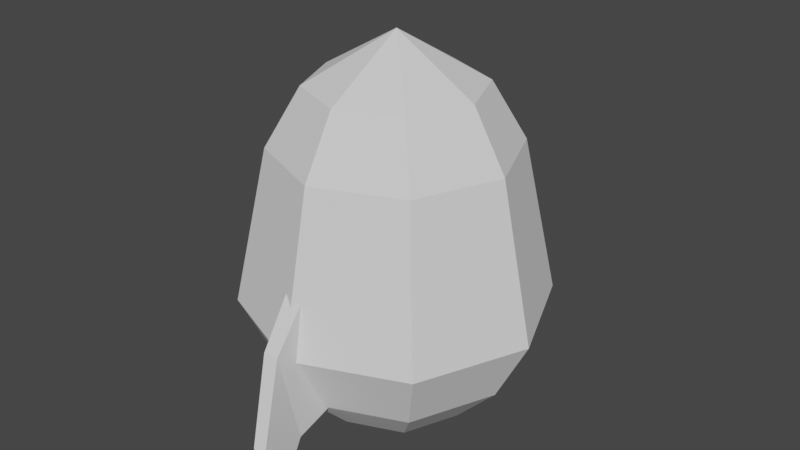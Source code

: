 # Source: spaceship.blend  (saved by Blender 2.82.7; exported with 4.5.12 LTS)
import bpy
from mathutils import Matrix  # noqa: F401  (used for matrix-valued properties, if any)

bpy.ops.wm.read_factory_settings(use_empty=True)
scene = bpy.context.scene
scene.name = 'Scene'

# ---- collections
col_collection = bpy.data.collections.new('Collection'); scene.collection.children.link(col_collection)

# ---- world
world_world = bpy.data.worlds.new('World'); scene.world = world_world
world_world.use_nodes = True; world_world.node_tree.nodes.clear()
_N = world_world.node_tree.nodes; _L = world_world.node_tree.links
n0 = _N.new('ShaderNodeOutputWorld'); n0.name = 'World Output'; n0.location = (300, 300)
n1 = _N.new('ShaderNodeBackground'); n1.name = 'Background'; n1.location = (10, 300)
n1.inputs[0].default_value = (0.05088, 0.05088, 0.05088, 1.0)
_L.new(n1.outputs[0], n0.inputs[0])
n0.is_active_output = True
world_world.color = (0.05088, 0.05088, 0.05088)
world_world.use_sun_shadow = False
world_world.sun_shadow_jitter_overblur = 0.0

# ---- meshes
me_cylinder = bpy.data.meshes.new('Cylinder')
me_cylinder.from_pydata([(-8.141e-09, 0.5849, -1.0), (0.0, 0.92, -0.6564), (0.4136, 0.4136, -1.0), (0.6505, 0.6505, -0.6564), (0.5849, -2.557e-08, -1.0), (0.92, -4.021e-08, -0.6564), (0.4136, -0.4136, -1.0), (0.6505, -0.6505, -0.6564), (-5.927e-08, -0.5849, -1.0), (-8.043e-08, -0.92, -0.6564), (-0.4136, -0.4136, -1.0), (-0.6505, -0.6505, -0.6564), (-0.5849, 6.975e-09, -1.0), (-0.92, 1.097e-08, -0.6564), (-0.4136, 0.4136, -1.0), (-0.6505, 0.6505, -0.6564), (0.8646, 0.7009, -0.02581), (3.139e-09, 1.181, -0.1483), (1.1, -0.1258, -0.01514), (0.8671, -0.6892, -0.01514), (-1.001e-07, -1.181, -0.1483), (-0.8354, -0.8354, -0.1483), (-1.181, 1.548e-08, -0.1483), (-0.8354, 0.8354, -0.1483), (0.717, 0.5533, 0.9378), (-1.495e-09, 0.9196, 1.06), (0.8964, -0.1258, 0.9271), (0.7228, -0.5448, 0.9271), (-8.189e-08, -0.9196, 1.06), (-0.6503, -0.6503, 1.06), (-0.9196, 1.097e-08, 1.06), (-0.6503, 0.6503, 1.06), (0.4645, 0.4645, 1.507), (-4.243e-09, 0.6569, 1.507), (0.6569, -2.714e-08, 1.507), (0.4645, -0.4645, 1.507), (-6.167e-08, -0.6569, 1.507), (-0.4645, -0.4645, 1.507), (-0.6569, 9.409e-09, 1.507), (-0.4645, 0.4645, 1.507), (0.0, -1.129e-08, 1.891), (0.8354, -0.8354, -0.1483), (1.107, 0.1157, -0.02581), (0.6503, -0.6503, 1.06), (0.8982, 0.1157, 0.9378), (0.08052, -1.468, -1.081), (0.07255, -1.572, -0.6161), (-0.1035, -0.6071, -0.6242), (-0.1228, -0.8603, 0.5032), (0.1836, -1.463, -1.079), (0.1757, -1.568, -0.6133), (0.06855, -0.5997, -0.6196), (0.04925, -0.8529, 0.5078), (-0.02269, -1.163, -0.7543), (-0.03521, -1.327, -0.02242), (0.09402, -1.158, -0.7512), (0.0815, -1.322, -0.01929), (0.05825, 1.537, -1.063), (0.05857, 1.642, -0.5982), (0.1005, 0.6681, -0.6028), (0.1013, 0.922, 0.5246), (-0.04426, 1.526, -1.061), (-0.04394, 1.63, -0.5954), (-0.07048, 0.6482, -0.5982), (-0.06971, 0.9021, 0.5292), (0.03989, 1.223, -0.734), (0.04038, 1.388, -0.002155), (-0.07614, 1.21, -0.7309), (-0.07565, 1.375, 0.0009709), (1.181, -5.026e-08, -0.1483), (0.8354, 0.8354, -0.1483), (0.9196, -4.02e-08, 1.06), (0.6503, 0.6503, 1.06), (-0.8696, 0.6777, -0.004695), (-1.094, 0.1357, -0.004695), (-0.8945, 0.1357, 0.9166), (-0.7285, 0.5366, 0.9166), (-0.6777, -0.8696, -0.004695), (-0.1357, -1.094, -0.004695), (-0.1357, -0.8945, 0.9166), (-0.5366, -0.7285, 0.9166), (0.6777, 0.8696, -0.004695), (0.1357, 1.094, -0.004695), (0.1357, 0.8945, 0.9166), (0.5366, 0.7285, 0.9166), (-0.1357, 1.094, -0.004695), (-0.6777, 0.8696, -0.004695), (-0.5366, 0.7285, 0.9166), (-0.1357, 0.8945, 0.9166), (-1.094, -0.1357, -0.004695), (-0.8696, -0.6777, -0.004695), (-0.7285, -0.5366, 0.9166), (-0.8945, -0.1357, 0.9166), (0.1357, -1.094, -0.004695), (0.6777, -0.8696, -0.004695), (0.5366, -0.7285, 0.9166), (0.1357, -0.8945, 0.9166)], [], [(0, 1, 3, 2), (2, 3, 5, 4), (4, 5, 7, 6), (6, 7, 9, 8), (8, 9, 11, 10), (10, 11, 13, 12), (1, 15, 23, 17), (12, 13, 15, 14), (14, 15, 1, 0), (0, 2, 4, 6, 8, 10, 12, 14), (73, 74, 75, 76), (3, 1, 17, 70), (7, 5, 69, 41), (13, 11, 21, 22), (9, 7, 41, 20), (15, 13, 22, 23), (5, 3, 70, 69), (11, 9, 20, 21), (30, 29, 37, 38), (77, 78, 79, 80), (19, 18, 26, 27), (81, 82, 83, 84), (85, 86, 87, 88), (89, 90, 91, 92), (93, 94, 95, 96), (42, 16, 24, 44), (28, 43, 35, 36), (71, 72, 32, 34), (31, 30, 38, 39), (29, 28, 36, 37), (43, 71, 34, 35), (72, 25, 33, 32), (25, 31, 39, 33), (32, 33, 40), (33, 39, 40), (39, 38, 40), (38, 37, 40), (37, 36, 40), (36, 35, 40), (35, 34, 40), (34, 32, 40), (18, 19, 41, 69), (27, 26, 71, 43), (26, 18, 69, 71), (19, 27, 43, 41), (53, 54, 48, 47), (47, 48, 52, 51), (55, 56, 50, 49), (49, 50, 46, 45), (53, 55, 49, 45), (56, 54, 46, 50), (52, 48, 54, 56), (47, 51, 55, 53), (51, 52, 56, 55), (45, 46, 54, 53), (65, 66, 60, 59), (59, 60, 64, 63), (67, 68, 62, 61), (61, 62, 58, 57), (65, 67, 61, 57), (68, 66, 58, 62), (64, 60, 66, 68), (59, 63, 67, 65), (63, 64, 68, 67), (57, 58, 66, 65), (16, 42, 69, 70), (44, 24, 72, 71), (42, 44, 71, 69), (24, 16, 70, 72), (23, 22, 74, 73), (22, 30, 75, 74), (30, 31, 76, 75), (31, 23, 73, 76), (21, 20, 78, 77), (20, 28, 79, 78), (28, 29, 80, 79), (29, 21, 77, 80), (70, 17, 82, 81), (17, 25, 83, 82), (25, 72, 84, 83), (72, 70, 81, 84), (17, 23, 86, 85), (23, 31, 87, 86), (31, 25, 88, 87), (25, 17, 85, 88), (22, 21, 90, 89), (21, 29, 91, 90), (29, 30, 92, 91), (30, 22, 89, 92), (20, 41, 94, 93), (41, 43, 95, 94), (43, 28, 96, 95), (28, 20, 93, 96)])
_uv = me_cylinder.uv_layers.new(name='UVMap')
_uv.uv.foreach_set('vector', [0.3787, 0.9528, 0.3787, 0.9792, 0.3721, 0.9792, 0.3721, 0.9528, 0.3721, 0.9528, 0.3721, 0.9792, 0.3655, 0.9792, 0.3655, 0.9528, 0.3655, 0.9528, 0.3655, 0.9792, 0.359, 0.9792, 0.359, 0.9528, 0.359, 0.9528, 0.359, 0.9792, 0.3524, 0.9792, 0.3524, 0.9528, 0.3524, 0.9528, 0.3524, 0.9792, 0.3458, 0.9792, 0.3458, 0.9528, 0.3458, 0.9528, 0.3458, 0.9792, 0.3392, 0.9792, 0.3392, 0.9528, 0.326, 0.9792, 0.3326, 0.9792, 0.3326, 0.9792, 0.326, 0.9792, 0.3392, 0.9528, 0.3392, 0.9792, 0.3326, 0.9792, 0.3326, 0.9528, 0.3326, 0.9528, 0.3326, 0.9792, 0.326, 0.9792, 0.326, 0.9528, 0.3655, 0.9523, 0.3745, 0.9485, 0.3782, 0.9396, 0.3745, 0.9306, 0.3655, 0.9269, 0.3566, 0.9306, 0.3529, 0.9396, 0.3566, 0.9485, 0.1368, 0.9575, 0.1412, 0.9575, 0.141, 0.9575, 0.137, 0.9575, 0.3721, 0.9792, 0.3787, 0.9792, 0.3787, 0.9792, 0.3721, 0.9792, 0.359, 0.9792, 0.3655, 0.9792, 0.3655, 0.9792, 0.359, 0.9792, 0.3392, 0.9792, 0.3458, 0.9792, 0.3458, 0.9792, 0.3392, 0.9792, 0.3524, 0.9792, 0.359, 0.9792, 0.359, 0.9792, 0.3524, 0.9792, 0.3326, 0.9792, 0.3392, 0.9792, 0.3392, 0.9792, 0.3326, 0.9792, 0.3655, 0.9792, 0.3721, 0.9792, 0.3721, 0.9792, 0.3655, 0.9792, 0.3458, 0.9792, 0.3524, 0.9792, 0.3524, 0.9792, 0.3458, 0.9792, 0.7349, 0.9733, 0.7414, 0.9733, 0.7414, 0.9733, 0.7349, 0.9733, 0.15, 0.9575, 0.1544, 0.9575, 0.1542, 0.9575, 0.1502, 0.9575, 0.1631, 0.9575, 0.1677, 0.9575, 0.1675, 0.9575, 0.1633, 0.9575, 0.1764, 0.9575, 0.1808, 0.9575, 0.1806, 0.9575, 0.1766, 0.9575, 0.1302, 0.9575, 0.1346, 0.9575, 0.1344, 0.9575, 0.1304, 0.9575, 0.1434, 0.9575, 0.1478, 0.9575, 0.1476, 0.9575, 0.1436, 0.9575, 0.1566, 0.9575, 0.161, 0.9575, 0.1608, 0.9575, 0.1568, 0.9575, 0.1696, 0.9575, 0.1743, 0.9575, 0.1742, 0.9575, 0.1698, 0.9575, 0.748, 0.9733, 0.7546, 0.9733, 0.7546, 0.9733, 0.748, 0.9733, 0.7612, 0.9733, 0.7678, 0.9733, 0.7678, 0.9733, 0.7612, 0.9733, 0.7283, 0.9733, 0.7349, 0.9733, 0.7349, 0.9733, 0.7283, 0.9733, 0.7414, 0.9733, 0.748, 0.9733, 0.748, 0.9733, 0.7414, 0.9733, 0.7546, 0.9733, 0.7612, 0.9733, 0.7612, 0.9733, 0.7546, 0.9733, 0.7678, 0.9733, 0.7744, 0.9733, 0.7744, 0.9733, 0.7678, 0.9733, 0.7217, 0.9733, 0.7283, 0.9733, 0.7283, 0.9733, 0.7217, 0.9733, 0.5491, 0.9513, 0.5401, 0.955, 0.5401, 0.9424, 0.5401, 0.955, 0.5312, 0.9513, 0.5401, 0.9424, 0.5312, 0.9513, 0.5275, 0.9424, 0.5401, 0.9424, 0.5275, 0.9424, 0.5312, 0.9334, 0.5401, 0.9424, 0.5312, 0.9334, 0.5401, 0.9297, 0.5401, 0.9424, 0.5401, 0.9297, 0.5491, 0.9334, 0.5401, 0.9424, 0.5491, 0.9334, 0.5528, 0.9424, 0.5401, 0.9424, 0.5528, 0.9424, 0.5491, 0.9513, 0.5401, 0.9424, 0.7602, 0.9733, 0.7557, 0.9733, 0.7546, 0.9733, 0.7612, 0.9733, 0.7559, 0.9733, 0.76, 0.9733, 0.7612, 0.9733, 0.7546, 0.9733, 0.76, 0.9733, 0.7602, 0.9733, 0.7612, 0.9733, 0.7612, 0.9733, 0.7557, 0.9733, 0.7559, 0.9733, 0.7546, 0.9733, 0.7546, 0.9733, 0.5455, 0.9296, 0.5587, 0.9296, 0.5587, 0.9362, 0.5455, 0.9362, 0.7414, 0.9337, 0.7546, 0.9337, 0.7546, 0.9469, 0.7414, 0.9469, 0.5455, 0.956, 0.5587, 0.956, 0.5587, 0.9626, 0.5455, 0.9626, 0.5455, 0.9626, 0.5587, 0.9626, 0.5587, 0.9757, 0.5455, 0.9757, 0.5323, 0.956, 0.5455, 0.956, 0.5455, 0.9626, 0.5323, 0.9626, 0.5587, 0.956, 0.5719, 0.956, 0.5719, 0.9626, 0.5587, 0.9626, 0.5587, 0.9494, 0.5719, 0.9494, 0.5719, 0.956, 0.5587, 0.956, 0.5323, 0.9494, 0.5455, 0.9494, 0.5455, 0.956, 0.5323, 0.956, 0.5455, 0.9494, 0.5587, 0.9494, 0.5587, 0.956, 0.5455, 0.956, 0.5455, 0.923, 0.5587, 0.923, 0.5587, 0.9296, 0.5455, 0.9296, 0.5455, 0.9296, 0.5587, 0.9296, 0.5587, 0.9362, 0.5455, 0.9362, 0.7414, 0.9337, 0.7546, 0.9337, 0.7546, 0.9469, 0.7414, 0.9469, 0.5455, 0.956, 0.5587, 0.956, 0.5587, 0.9626, 0.5455, 0.9626, 0.5455, 0.9626, 0.5587, 0.9626, 0.5587, 0.9757, 0.5455, 0.9757, 0.5323, 0.956, 0.5455, 0.956, 0.5455, 0.9626, 0.5323, 0.9626, 0.5587, 0.956, 0.5719, 0.956, 0.5719, 0.9626, 0.5587, 0.9626, 0.5587, 0.9494, 0.5719, 0.9494, 0.5719, 0.956, 0.5587, 0.956, 0.5323, 0.9494, 0.5455, 0.9494, 0.5455, 0.956, 0.5323, 0.956, 0.5455, 0.9494, 0.5587, 0.9494, 0.5587, 0.956, 0.5455, 0.956, 0.5455, 0.923, 0.5587, 0.923, 0.5587, 0.9296, 0.5455, 0.9296, 0.7669, 0.9733, 0.7622, 0.9733, 0.7612, 0.9733, 0.7678, 0.9733, 0.7624, 0.9733, 0.7667, 0.9733, 0.7678, 0.9733, 0.7612, 0.9733, 0.7622, 0.9733, 0.7624, 0.9733, 0.7612, 0.9733, 0.7612, 0.9733, 0.7667, 0.9733, 0.7669, 0.9733, 0.7678, 0.9733, 0.7678, 0.9733, 0.7283, 0.9733, 0.7349, 0.9733, 0.7337, 0.9733, 0.7294, 0.9733, 0.7349, 0.9733, 0.7349, 0.9733, 0.7335, 0.9733, 0.7337, 0.9733, 0.7349, 0.9733, 0.7283, 0.9733, 0.7296, 0.9733, 0.7335, 0.9733, 0.7283, 0.9733, 0.7283, 0.9733, 0.7294, 0.9733, 0.7296, 0.9733, 0.7414, 0.9733, 0.748, 0.9733, 0.7469, 0.9733, 0.7426, 0.9733, 0.748, 0.9733, 0.748, 0.9733, 0.7467, 0.9733, 0.7469, 0.9733, 0.748, 0.9733, 0.7414, 0.9733, 0.7428, 0.9733, 0.7467, 0.9733, 0.7414, 0.9733, 0.7414, 0.9733, 0.7426, 0.9733, 0.7428, 0.9733, 0.7678, 0.9733, 0.7744, 0.9733, 0.7733, 0.9733, 0.769, 0.9733, 0.7744, 0.9733, 0.7744, 0.9733, 0.7731, 0.9733, 0.7733, 0.9733, 0.7744, 0.9733, 0.7678, 0.9733, 0.7691, 0.9733, 0.7731, 0.9733, 0.7678, 0.9733, 0.7678, 0.9733, 0.769, 0.9733, 0.7691, 0.9733, 0.7217, 0.9733, 0.7283, 0.9733, 0.7271, 0.9733, 0.7228, 0.9733, 0.7283, 0.9733, 0.7283, 0.9733, 0.7269, 0.9733, 0.7271, 0.9733, 0.7283, 0.9733, 0.7217, 0.9733, 0.723, 0.9733, 0.7269, 0.9733, 0.7217, 0.9733, 0.7217, 0.9733, 0.7228, 0.9733, 0.723, 0.9733, 0.7349, 0.9733, 0.7414, 0.9733, 0.7403, 0.9733, 0.736, 0.9733, 0.7414, 0.9733, 0.7414, 0.9733, 0.7401, 0.9733, 0.7403, 0.9733, 0.7414, 0.9733, 0.7349, 0.9733, 0.7362, 0.9733, 0.7401, 0.9733, 0.7349, 0.9733, 0.7349, 0.9733, 0.736, 0.9733, 0.7362, 0.9733, 0.748, 0.9733, 0.7546, 0.9733, 0.7535, 0.9733, 0.7492, 0.9733, 0.7546, 0.9733, 0.7546, 0.9733, 0.7533, 0.9733, 0.7535, 0.9733, 0.7546, 0.9733, 0.748, 0.9733, 0.7494, 0.9733, 0.7533, 0.9733, 0.748, 0.9733, 0.748, 0.9733, 0.7492, 0.9733, 0.7494, 0.9733])
me_cylinder.use_remesh_fix_poles = True
me_cylinder.use_remesh_preserve_attributes = False
me_cylinder.use_mirror_vertex_groups = False
me_cylinder.update()

# ---- objects
ob_cylinder = bpy.data.objects.new('Cylinder', me_cylinder)

# ---- transforms, parenting, visibility, modifiers, constraints
ob_cylinder.location = (0.0, 0.0, 1.018)
ob_cylinder.lineart.crease_threshold = 0.0

# ---- collection membership
col_collection.objects.link(ob_cylinder)

# ---- scene / render settings (as saved in the file)
scene.frame_start = 1; scene.frame_end = 250; scene.frame_set(1)
scene.render.engine = 'BLENDER_EEVEE_NEXT'
scene.cycles.use_denoising = False
scene.cycles.samples = 128
scene.cycles.sampling_pattern = 'TABULATED_SOBOL'
scene.cycles.use_adaptive_sampling = False
scene.cycles.use_light_tree = False
scene.view_settings.view_transform = 'Filmic'
bpy.context.view_layer.update()

# ---- added for rendering (the .blend has no active camera and no usable light): camera, sun
cam_auto = bpy.data.cameras.new('AutoCamera')
cam_auto.lens = 50.0
cam_auto.sensor_width = 36.0
cam_auto.clip_end = 1000.0
ob_auto_camera = bpy.data.objects.new('AutoCamera', cam_auto)
scene.collection.objects.link(ob_auto_camera)
ob_auto_camera.location = (4.6031, -5.48864, 5.10516)
ob_auto_camera.rotation_euler = (1.09748, -7.21219e-08, 0.694738)
scene.camera = ob_auto_camera
light_auto_sun = bpy.data.lights.new('AutoSun', 'SUN')
light_auto_sun.energy = 3.0
light_auto_sun.angle = 0.0523599
ob_auto_sun = bpy.data.objects.new('AutoSun', light_auto_sun)
scene.collection.objects.link(ob_auto_sun)
ob_auto_sun.rotation_euler = (0.872665, 0.174533, 0.523599)
bpy.context.view_layer.update()
